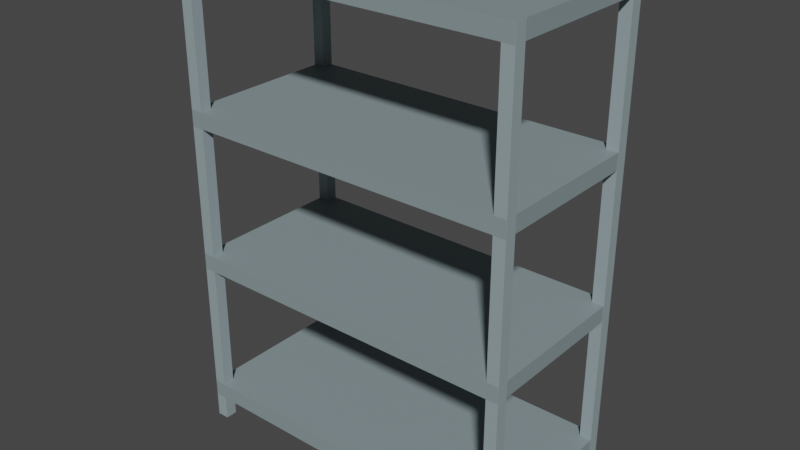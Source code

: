 # Source: wardrobe.blend  (saved by Blender 3.4.6; exported with 4.5.12 LTS)
import bpy
from mathutils import Matrix  # noqa: F401  (used for matrix-valued properties, if any)

bpy.ops.wm.read_factory_settings(use_empty=True)
scene = bpy.context.scene
scene.name = 'Scene'

# ---- collections
col_collection = bpy.data.collections.new('Collection'); scene.collection.children.link(col_collection)

# ---- materials (node trees are filled in below, after node groups)
mat_material_002 = bpy.data.materials.new('Material.002')
mat_material_002.alpha_threshold = 0.0
mat_material_002.use_transparent_shadow = False
mat_material_002.roughness = 0.5
mat_material_002.line_color = (0.0, 0.0, 0.0, 1.0)
mat_material_001 = bpy.data.materials.new('Material.001')
mat_material_001.alpha_threshold = 0.0
mat_material_001.use_transparent_shadow = False
mat_material_001.roughness = 0.5
mat_material_001.line_color = (0.0, 0.0, 0.0, 1.0)

# ---- node groups
ng_auto_smooth = bpy.data.node_groups.new('Auto Smooth', 'GeometryNodeTree')
_s = ng_auto_smooth.interface.new_socket(name='Geometry', in_out='OUTPUT', socket_type='NodeSocketGeometry')
_s = ng_auto_smooth.interface.new_socket(name='Geometry', in_out='INPUT', socket_type='NodeSocketGeometry')
_s = ng_auto_smooth.interface.new_socket(name='Angle', in_out='INPUT', socket_type='NodeSocketFloat')
_s.subtype = 'ANGLE'
_s.min_value = 0.0
_s.max_value = 3.142
ng_auto_smooth.is_modifier = True
_N = ng_auto_smooth.nodes; _L = ng_auto_smooth.links
n0 = _N.new('NodeGroupOutput'); n0.name = 'Group Output'; n0.location = (480, -100)
n1 = _N.new('NodeGroupInput'); n1.name = 'Group Input'; n1.location = (-420, -300)
n2 = _N.new('NodeGroupInput'); n2.name = 'Group Input.001'; n2.location = (-60, -100)
n3 = _N.new('GeometryNodeSetShadeSmooth'); n3.name = 'Set Shade Smooth'; n3.location = (120, -100)
n3.domain = 'EDGE'
n4 = _N.new('GeometryNodeSetShadeSmooth'); n4.name = 'Set Shade Smooth.001'; n4.location = (300, -100)
n5 = _N.new('GeometryNodeInputMeshEdgeAngle'); n5.name = 'Edge Angle'; n5.location = (-420, -220)
n6 = _N.new('GeometryNodeInputEdgeSmooth'); n6.name = 'Is Edge Smooth'; n6.location = (-60, -160)
n7 = _N.new('GeometryNodeInputShadeSmooth'); n7.name = 'Is Face Smooth'; n7.location = (-240, -340)
n8 = _N.new('FunctionNodeBooleanMath'); n8.name = 'Boolean Math'; n8.location = (-60, -220)
n9 = _N.new('FunctionNodeCompare'); n9.name = 'Compare'; n9.location = (-240, -180)
n9.operation = 'LESS_EQUAL'
_L.new(n5.outputs[0], n9.inputs[0])
_L.new(n4.outputs[0], n0.inputs[0])
_L.new(n1.outputs[1], n9.inputs[1])
_L.new(n9.outputs[0], n8.inputs[0])
_L.new(n7.outputs[0], n8.inputs[1])
_L.new(n2.outputs[0], n3.inputs[0])
_L.new(n6.outputs[0], n3.inputs[1])
_L.new(n3.outputs[0], n4.inputs[0])
_L.new(n8.outputs[0], n3.inputs[2])
n0.is_active_output = True

# ---- material node trees
mat_material_002.use_nodes = True; mat_material_002.node_tree.nodes.clear()
_N = mat_material_002.node_tree.nodes; _L = mat_material_002.node_tree.links
n0 = _N.new('ShaderNodeOutputMaterial'); n0.name = 'Material Output'; n0.location = (300, 300)
n1 = _N.new('ShaderNodeBsdfPrincipled'); n1.name = 'Principled BSDF'; n1.location = (10, 300)
n1.distribution = 'GGX'
n1.subsurface_method = 'RANDOM_WALK_SKIN'
n1.inputs[0].default_value = (0.288, 0.3629, 0.3844, 1.0)
n1.inputs[3].default_value = 1.45
n1.inputs[27].default_value = (0.0, 0.0, 0.0, 1.0)
n1.inputs[28].default_value = 1.0
_L.new(n1.outputs[0], n0.inputs[0])
n0.is_active_output = True
mat_material_001.use_nodes = True; mat_material_001.node_tree.nodes.clear()
_N = mat_material_001.node_tree.nodes; _L = mat_material_001.node_tree.links
n0 = _N.new('ShaderNodeOutputMaterial'); n0.name = 'Material Output'; n0.location = (300, 300)
n1 = _N.new('ShaderNodeBsdfPrincipled'); n1.name = 'Principled BSDF'; n1.location = (10, 300)
n1.distribution = 'GGX'
n1.subsurface_method = 'RANDOM_WALK_SKIN'
n1.inputs[0].default_value = (0.2386, 0.3008, 0.3185, 1.0)
n1.inputs[3].default_value = 1.45
n1.inputs[27].default_value = (0.0, 0.0, 0.0, 1.0)
n1.inputs[28].default_value = 1.0
_L.new(n1.outputs[0], n0.inputs[0])
n0.is_active_output = True

# ---- world
world_world = bpy.data.worlds.new('World'); scene.world = world_world
world_world.use_nodes = True; world_world.node_tree.nodes.clear()
_N = world_world.node_tree.nodes; _L = world_world.node_tree.links
n0 = _N.new('ShaderNodeOutputWorld'); n0.name = 'World Output'; n0.location = (300, 300)
n1 = _N.new('ShaderNodeBackground'); n1.name = 'Background'; n1.location = (10, 300)
n1.inputs[0].default_value = (0.05088, 0.05088, 0.05088, 1.0)
_L.new(n1.outputs[0], n0.inputs[0])
n0.is_active_output = True
world_world.color = (0.05088, 0.05088, 0.05088)
world_world.use_sun_shadow = False
world_world.sun_shadow_jitter_overblur = 0.0

# ---- meshes
me_cube_002 = bpy.data.meshes.new('Cube.002')
me_cube_002.from_pydata([(-0.9309, 1.002, -5.936), (-0.9309, 1.002, -64.92), (-0.9309, 0.8646, -5.936), (-0.9309, 0.8646, -64.92), (-1.0, 1.0, -5.936), (-1.0, 1.0, -64.92), (-1.0, 0.8628, -5.936), (-1.0, 0.8628, -64.92), (1.001, 1.002, -5.936), (1.001, 1.002, -64.92), (1.001, 0.8646, -5.936), (1.001, 0.8646, -64.92), (0.9315, 1.0, -5.936), (0.9315, 1.0, -64.92), (0.9315, 0.8628, -5.936), (0.9315, 0.8628, -64.92), (-0.9309, -0.8609, -5.936), (-0.9309, -0.8609, -64.92), (-0.9309, -0.9981, -5.936), (-0.9309, -0.9981, -64.92), (-1.0, -0.8627, -5.936), (-1.0, -0.8627, -64.92), (-1.0, -0.9999, -5.936), (-1.0, -0.9999, -64.92), (1.001, -0.8609, -5.936), (1.001, -0.8609, -64.92), (1.001, -0.9981, -5.936), (1.001, -0.9981, -64.92), (0.9315, -0.8627, -5.936), (0.9315, -0.8627, -64.92), (0.9315, -0.9999, -5.936), (0.9315, -0.9999, -64.92), (1.0, 1.0, -59.9), (1.0, 1.0, -61.9), (1.0, -1.0, -59.9), (1.0, -1.0, -61.9), (-1.0, 1.0, -59.9), (-1.0, 1.0, -61.9), (-1.0, -1.0, -59.9), (-1.0, -1.0, -61.9), (1.0, 1.0, -41.9), (1.0, 1.0, -43.9), (1.0, -1.0, -41.9), (1.0, -1.0, -43.9), (-1.0, 1.0, -41.9), (-1.0, 1.0, -43.9), (-1.0, -1.0, -41.9), (-1.0, -1.0, -43.9), (1.0, 1.0, -23.9), (1.0, 1.0, -25.9), (1.0, -1.0, -23.9), (1.0, -1.0, -25.9), (-1.0, 1.0, -23.9), (-1.0, 1.0, -25.9), (-1.0, -1.0, -23.9), (-1.0, -1.0, -25.9), (1.0, 1.0, -5.902), (1.0, 1.0, -7.902), (1.0, -1.0, -5.902), (1.0, -1.0, -7.902), (-1.0, 1.0, -5.902), (-1.0, 1.0, -7.902), (-1.0, -1.0, -5.902), (-1.0, -1.0, -7.902)], [], [(0, 4, 6, 2), (3, 2, 6, 7), (7, 6, 4, 5), (5, 1, 3, 7), (1, 0, 2, 3), (5, 4, 0, 1), (8, 12, 14, 10), (11, 10, 14, 15), (15, 14, 12, 13), (13, 9, 11, 15), (9, 8, 10, 11), (13, 12, 8, 9), (16, 20, 22, 18), (19, 18, 22, 23), (23, 22, 20, 21), (21, 17, 19, 23), (17, 16, 18, 19), (21, 20, 16, 17), (24, 28, 30, 26), (27, 26, 30, 31), (31, 30, 28, 29), (29, 25, 27, 31), (25, 24, 26, 27), (29, 28, 24, 25), (32, 36, 38, 34), (35, 34, 38, 39), (39, 38, 36, 37), (37, 33, 35, 39), (33, 32, 34, 35), (37, 36, 32, 33), (40, 44, 46, 42), (43, 42, 46, 47), (47, 46, 44, 45), (45, 41, 43, 47), (41, 40, 42, 43), (45, 44, 40, 41), (48, 52, 54, 50), (51, 50, 54, 55), (55, 54, 52, 53), (53, 49, 51, 55), (49, 48, 50, 51), (53, 52, 48, 49), (56, 60, 62, 58), (59, 58, 62, 63), (63, 62, 60, 61), (61, 57, 59, 63), (57, 56, 58, 59), (61, 60, 56, 57)])
me_cube_002.polygons.foreach_set('use_smooth', [True] * 48)
me_cube_002.polygons.foreach_set('material_index', [0, 0, 0, 0, 0, 0, 0, 0, 0, 0, 0, 0, 0, 0, 0, 0, 0, 0, 0, 0, 0, 0, 0, 0, 1, 1, 1, 1, 1, 1, 1, 1, 1, 1, 1, 1, 1, 1, 1, 1, 1, 1, 1, 1, 1, 1, 1, 1])
_uv = me_cube_002.uv_layers.new(name='UVMap')
_uv.uv.foreach_set('vector', [0.625, 0.5, 0.875, 0.5, 0.875, 0.75, 0.625, 0.75, 0.375, 0.75, 0.625, 0.75, 0.625, 1.0, 0.375, 1.0, 0.375, 0.0, 0.625, 0.0, 0.625, 0.25, 0.375, 0.25, 0.125, 0.5, 0.375, 0.5, 0.375, 0.75, 0.125, 0.75, 0.375, 0.5, 0.625, 0.5, 0.625, 0.75, 0.375, 0.75, 0.375, 0.25, 0.625, 0.25, 0.625, 0.5, 0.375, 0.5, 0.625, 0.5, 0.875, 0.5, 0.875, 0.75, 0.625, 0.75, 0.375, 0.75, 0.625, 0.75, 0.625, 1.0, 0.375, 1.0, 0.375, 0.0, 0.625, 0.0, 0.625, 0.25, 0.375, 0.25, 0.125, 0.5, 0.375, 0.5, 0.375, 0.75, 0.125, 0.75, 0.375, 0.5, 0.625, 0.5, 0.625, 0.75, 0.375, 0.75, 0.375, 0.25, 0.625, 0.25, 0.625, 0.5, 0.375, 0.5, 0.625, 0.5, 0.875, 0.5, 0.875, 0.75, 0.625, 0.75, 0.375, 0.75, 0.625, 0.75, 0.625, 1.0, 0.375, 1.0, 0.375, 0.0, 0.625, 0.0, 0.625, 0.25, 0.375, 0.25, 0.125, 0.5, 0.375, 0.5, 0.375, 0.75, 0.125, 0.75, 0.375, 0.5, 0.625, 0.5, 0.625, 0.75, 0.375, 0.75, 0.375, 0.25, 0.625, 0.25, 0.625, 0.5, 0.375, 0.5, 0.625, 0.5, 0.875, 0.5, 0.875, 0.75, 0.625, 0.75, 0.375, 0.75, 0.625, 0.75, 0.625, 1.0, 0.375, 1.0, 0.375, 0.0, 0.625, 0.0, 0.625, 0.25, 0.375, 0.25, 0.125, 0.5, 0.375, 0.5, 0.375, 0.75, 0.125, 0.75, 0.375, 0.5, 0.625, 0.5, 0.625, 0.75, 0.375, 0.75, 0.375, 0.25, 0.625, 0.25, 0.625, 0.5, 0.375, 0.5, 0.625, 0.5, 0.875, 0.5, 0.875, 0.75, 0.625, 0.75, 0.375, 0.75, 0.625, 0.75, 0.625, 1.0, 0.375, 1.0, 0.375, 0.0, 0.625, 0.0, 0.625, 0.25, 0.375, 0.25, 0.125, 0.5, 0.375, 0.5, 0.375, 0.75, 0.125, 0.75, 0.375, 0.5, 0.625, 0.5, 0.625, 0.75, 0.375, 0.75, 0.375, 0.25, 0.625, 0.25, 0.625, 0.5, 0.375, 0.5, 0.625, 0.5, 0.875, 0.5, 0.875, 0.75, 0.625, 0.75, 0.375, 0.75, 0.625, 0.75, 0.625, 1.0, 0.375, 1.0, 0.375, 0.0, 0.625, 0.0, 0.625, 0.25, 0.375, 0.25, 0.125, 0.5, 0.375, 0.5, 0.375, 0.75, 0.125, 0.75, 0.375, 0.5, 0.625, 0.5, 0.625, 0.75, 0.375, 0.75, 0.375, 0.25, 0.625, 0.25, 0.625, 0.5, 0.375, 0.5, 0.625, 0.5, 0.875, 0.5, 0.875, 0.75, 0.625, 0.75, 0.375, 0.75, 0.625, 0.75, 0.625, 1.0, 0.375, 1.0, 0.375, 0.0, 0.625, 0.0, 0.625, 0.25, 0.375, 0.25, 0.125, 0.5, 0.375, 0.5, 0.375, 0.75, 0.125, 0.75, 0.375, 0.5, 0.625, 0.5, 0.625, 0.75, 0.375, 0.75, 0.375, 0.25, 0.625, 0.25, 0.625, 0.5, 0.375, 0.5, 0.625, 0.5, 0.875, 0.5, 0.875, 0.75, 0.625, 0.75, 0.375, 0.75, 0.625, 0.75, 0.625, 1.0, 0.375, 1.0, 0.375, 0.0, 0.625, 0.0, 0.625, 0.25, 0.375, 0.25, 0.125, 0.5, 0.375, 0.5, 0.375, 0.75, 0.125, 0.75, 0.375, 0.5, 0.625, 0.5, 0.625, 0.75, 0.375, 0.75, 0.375, 0.25, 0.625, 0.25, 0.625, 0.5, 0.375, 0.5])
me_cube_002.materials.append(mat_material_002)
me_cube_002.materials.append(mat_material_001)
me_cube_002.use_mirror_vertex_groups = False
me_cube_002.update()

# ---- objects
ob_cube_002 = bpy.data.objects.new('Cube.002', me_cube_002)

# ---- transforms, parenting, visibility, modifiers, constraints
ob_cube_002.location = (0.0, 0.0, 5.727)
ob_cube_002.scale = (1.863, 0.928, 0.08867)
ob_cube_002.lock_rotations_4d = False
ob_cube_002.empty_display_type = 'ARROWS'
ob_cube_002.lineart.crease_threshold = 0.0
_m = ob_cube_002.modifiers.new('Auto Smooth', 'NODES')
_m.node_group = ng_auto_smooth
_gi = [s.identifier for s in ng_auto_smooth.interface.items_tree if s.item_type == 'SOCKET' and s.in_out == 'INPUT']
_m[_gi[1]] = 0.5236  # Angle

# ---- collection membership
col_collection.objects.link(ob_cube_002)

# ---- scene / render settings (as saved in the file)
scene.frame_start = 1; scene.frame_end = 250; scene.frame_set(1)
scene.render.engine = 'BLENDER_EEVEE_NEXT'
scene.cycles.sampling_pattern = 'TABULATED_SOBOL'
scene.cycles.use_light_tree = False
scene.view_settings.view_transform = 'Filmic'
bpy.context.view_layer.update()

# ---- added for rendering (the .blend has no active camera and no usable light): camera, sun
cam_auto = bpy.data.cameras.new('AutoCamera')
cam_auto.lens = 50.0
cam_auto.sensor_width = 36.0
cam_auto.clip_end = 1000.0
ob_auto_camera = bpy.data.objects.new('AutoCamera', cam_auto)
scene.collection.objects.link(ob_auto_camera)
ob_auto_camera.location = (6.18804, -7.42408, 7.53779)
ob_auto_camera.rotation_euler = (1.09748, -7.21219e-08, 0.694738)
scene.camera = ob_auto_camera
light_auto_sun = bpy.data.lights.new('AutoSun', 'SUN')
light_auto_sun.energy = 3.0
light_auto_sun.angle = 0.0523599
ob_auto_sun = bpy.data.objects.new('AutoSun', light_auto_sun)
scene.collection.objects.link(ob_auto_sun)
ob_auto_sun.rotation_euler = (0.872665, 0.174533, 0.523599)
bpy.context.view_layer.update()
